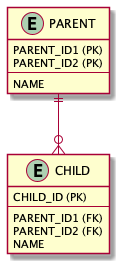

The diagram above was rendered by PlantUML. Its source (embedded in the PNG):
@startuml
entity PARENT {
   PARENT_ID1 (PK)
   PARENT_ID2 (PK)
   --
   NAME
}

entity CHILD {
   CHILD_ID (PK)
   --
   PARENT_ID1 (FK)
   PARENT_ID2 (FK)
   NAME
}

PARENT ||--o{ CHILD
@enduml